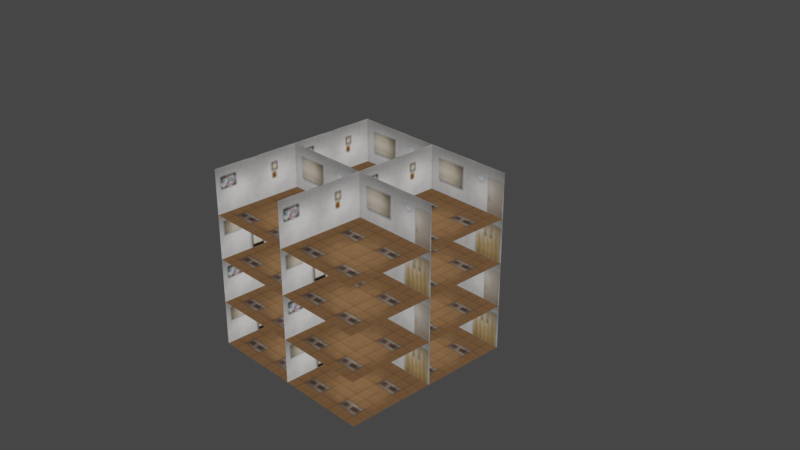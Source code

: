 # Source: Texture_Fake_Rooms_with_texture.blend  (saved by Blender 2.80.30; exported with 4.5.12 LTS)
import bpy
from mathutils import Matrix  # noqa: F401  (used for matrix-valued properties, if any)

bpy.ops.wm.read_factory_settings(use_empty=True)
scene = bpy.context.scene
scene.name = 'Scene'

# ---- collections
col_collection_1 = bpy.data.collections.new('Collection 1'); scene.collection.children.link(col_collection_1)

# ---- images (referenced by path relative to the original .blend; pixels are not part of the script)
import os
ASSET_DIR = os.environ.get("B2B_ASSET_DIR", "")  # directory of the original .blend (textures are referenced by path, not embedded)
HERE = os.path.dirname(os.path.abspath(__file__))  # packed textures are extracted next to this script under _unpacked/

def load_image(name, relpath, width, height, colorspace="sRGB"):
    """Load a texture the original file referenced (path relative to the .blend, or extracted next to this script)."""
    p = next((c for c in (os.path.join(HERE, relpath), os.path.join(ASSET_DIR, relpath)) if relpath and os.path.exists(c)), "")
    if p:
        img = bpy.data.images.load(p, check_existing=True)
        img.name = name
    else:  # same state as the original file: an image datablock whose file is absent (Cycles renders it pink)
        img = bpy.data.images.new(name, width, height)
        img.source = "FILE"
        img.filepath = "//" + (relpath or name)
    img.colorspace_settings.name = colorspace
    return img
img_ceiling64_tga = load_image('Ceiling64.tga', '_unpacked/Ceiling64.1fa4f6fc.tga', 64, 64, 'sRGB')
img_floor64_tga = load_image('Floor64.tga', '_unpacked/Floor64.6f163a8f.tga', 64, 64, 'sRGB')
img_stones64_tga = load_image('Stones64.tga', '_unpacked/Stones64.51041b01.tga', 64, 64, 'sRGB')
img_stoneslight64_tga = load_image('StonesLight64.tga', '_unpacked/StonesLight64.2ef8aa7e.tga', 64, 64, 'sRGB')

# ---- materials (node trees are filled in below, after node groups)
mat_fake_rooms = bpy.data.materials.new('Fake Rooms')
mat_fake_rooms.alpha_threshold = 0.0
mat_fake_rooms.roughness = 0.5
mat_fake_rooms.line_color = (0.0, 0.0, 0.0, 1.0)

# ---- node groups
ng_axiz = bpy.data.node_groups.new('Axiz', 'ShaderNodeTree')
_s = ng_axiz.interface.new_socket(name='UV_AXIS', in_out='OUTPUT', socket_type='NodeSocketFloat')
_s.min_value = 0.0
_s.max_value = 0.0
_s = ng_axiz.interface.new_socket(name='MV_XY', in_out='INPUT', socket_type='NodeSocketFloat')
_s.default_value = 0.5
_s.min_value = -1e+04
_s.max_value = 1e+04
_s = ng_axiz.interface.new_socket(name='P_MV_XY', in_out='INPUT', socket_type='NodeSocketFloat')
_s = ng_axiz.interface.new_socket(name='P_MV_Z', in_out='INPUT', socket_type='NodeSocketFloat')
_s = ng_axiz.interface.new_socket(name='Offset', in_out='INPUT', socket_type='NodeSocketFloat')
_s.default_value = 0.5
_s.min_value = -1e+04
_s.max_value = 1e+04
_N = ng_axiz.nodes; _L = ng_axiz.links
n0 = _N.new('ShaderNodeMath'); n0.name = 'Math.023'; n0.location = (63, 138)
n0.operation = 'DIVIDE'
n1 = _N.new('NodeGroupOutput'); n1.name = 'Group Output'; n1.location = (663, 0)
n2 = _N.new('ShaderNodeMath'); n2.name = 'Math.025'; n2.location = (261, 113)
n2.operation = 'SUBTRACT'
n2.inputs[1].default_value = 1.0
n3 = _N.new('ShaderNodeMath'); n3.name = 'Math.026'; n3.location = (463, 15)
n3.operation = 'MULTIPLY'
n4 = _N.new('ShaderNodeMath'); n4.name = 'Math.011'; n4.location = (-143, -17)
n4.operation = 'DIVIDE'
n5 = _N.new('ShaderNodeMath'); n5.name = 'Math'; n5.location = (-363, -118)
n6 = _N.new('NodeGroupInput'); n6.name = 'Group Input'; n6.location = (-583, -12)
_L.new(n0.outputs[0], n2.inputs[0])
_L.new(n2.outputs[0], n3.inputs[0])
_L.new(n6.outputs[0], n0.inputs[0])
_L.new(n6.outputs[1], n3.inputs[1])
_L.new(n3.outputs[0], n1.inputs[0])
_L.new(n4.outputs[0], n0.inputs[1])
_L.new(n6.outputs[1], n4.inputs[0])
_L.new(n6.outputs[2], n5.inputs[0])
_L.new(n5.outputs[0], n4.inputs[1])
_L.new(n6.outputs[3], n5.inputs[1])
n1.is_active_output = True
ng_depth = bpy.data.node_groups.new('Depth', 'ShaderNodeTree')
_s = ng_depth.interface.new_socket(name='Depth', in_out='OUTPUT', socket_type='NodeSocketFloat')
_s.min_value = 0.0
_s.max_value = 0.0
_s = ng_depth.interface.new_socket(name='Z', in_out='INPUT', socket_type='NodeSocketFloat')
_s.default_value = 0.5
_s.min_value = -1e+04
_s.max_value = 1e+04
_s = ng_depth.interface.new_socket(name='P_Z', in_out='INPUT', socket_type='NodeSocketFloat')
_s.default_value = 0.5
_s.min_value = -1e+04
_s.max_value = 1e+04
_s = ng_depth.interface.new_socket(name='Offset', in_out='INPUT', socket_type='NodeSocketFloat')
_s.default_value = -1.0
_s.min_value = -1e+04
_s.max_value = 1e+04
_N = ng_depth.nodes; _L = ng_depth.links
n0 = _N.new('NodeGroupOutput'); n0.name = 'Group Output'; n0.location = (299, 0)
n1 = _N.new('ShaderNodeMath'); n1.name = 'Math.002'; n1.location = (75, -17)
n1.operation = 'DIVIDE'
n2 = _N.new('NodeGroupInput'); n2.name = 'Group Input'; n2.location = (-433, -153)
n3 = _N.new('ShaderNodeMath'); n3.name = 'Math'; n3.location = (-181, 40)
n3.operation = 'MULTIPLY'
n3.inputs[1].default_value = -1.0
n4 = _N.new('ShaderNodeMath'); n4.name = 'Math.001'; n4.location = (-163, -126)
_L.new(n2.outputs[0], n3.inputs[0])
_L.new(n3.outputs[0], n1.inputs[0])
_L.new(n2.outputs[1], n4.inputs[0])
_L.new(n1.outputs[0], n0.inputs[0])
_L.new(n4.outputs[0], n1.inputs[1])
_L.new(n2.outputs[2], n4.inputs[1])
n0.is_active_output = True
ng_planes = bpy.data.node_groups.new('Planes', 'ShaderNodeTree')
_s = ng_planes.interface.new_socket(name='BackFace', in_out='OUTPUT', socket_type='NodeSocketFloat')
_s.min_value = 0.0
_s.max_value = 0.0
_s = ng_planes.interface.new_socket(name='Depth', in_out='OUTPUT', socket_type='NodeSocketFloat')
_s.min_value = 0.0
_s.max_value = 0.0
_s = ng_planes.interface.new_socket(name='UV', in_out='OUTPUT', socket_type='NodeSocketVector')
_s.min_value = 0.0
_s.max_value = 0.0
_s = ng_planes.interface.new_socket(name='MV_X', in_out='INPUT', socket_type='NodeSocketFloat')
_s.default_value = 0.5
_s.min_value = -1e+04
_s.max_value = 1e+04
_s = ng_planes.interface.new_socket(name='MV_Y', in_out='INPUT', socket_type='NodeSocketFloat')
_s.default_value = 0.5
_s.min_value = -1e+04
_s.max_value = 1e+04
_s = ng_planes.interface.new_socket(name='MV_Z', in_out='INPUT', socket_type='NodeSocketFloat')
_s = ng_planes.interface.new_socket(name='P_MV_X', in_out='INPUT', socket_type='NodeSocketFloat')
_s = ng_planes.interface.new_socket(name='P_MV_Y', in_out='INPUT', socket_type='NodeSocketFloat')
_s = ng_planes.interface.new_socket(name='P_MV_Z', in_out='INPUT', socket_type='NodeSocketFloat')
_s.default_value = 0.5
_s.min_value = -1e+04
_s.max_value = 1e+04
_s = ng_planes.interface.new_socket(name='Range', in_out='INPUT', socket_type='NodeSocketFloat')
_s.default_value = 0.5
_s.min_value = -1e+04
_s.max_value = 1e+04
_s = ng_planes.interface.new_socket(name='Subdivisions', in_out='INPUT', socket_type='NodeSocketFloat')
_N = ng_planes.nodes; _L = ng_planes.links
n0 = _N.new('NodeReroute'); n0.name = 'Reroute.002'; n0.location = (233, -20)
n0.width = 16
n0.socket_idname = 'NodeSocketFloat'
n0.inputs[0].default_value = 0.0
n1 = _N.new('ShaderNodeMath'); n1.name = 'Math.004'; n1.location = (-236, 71)
n1.hide = True
n1.operation = 'DIVIDE'
n2 = _N.new('ShaderNodeMath'); n2.name = 'Math.011'; n2.location = (-233, -97)
n2.hide = True
n2.operation = 'DIVIDE'
n3 = _N.new('ShaderNodeMath'); n3.name = 'Math.007'; n3.location = (-823, -366)
n3.operation = 'MULTIPLY'
n4 = _N.new('ShaderNodeMath'); n4.name = 'Math.006'; n4.location = (-648, -365)
n4.operation = 'CEIL'
n4.inputs[1].default_value = 1.0
n5 = _N.new('NodeReroute'); n5.name = 'Reroute'; n5.location = (-883, -564)
n5.width = 16
n5.socket_idname = 'NodeSocketFloat'
n6 = _N.new('NodeGroupInput'); n6.name = 'Group Input'; n6.location = (-1153, 2)
n7 = _N.new('ShaderNodeMath'); n7.name = 'Math.008'; n7.location = (-440, -419)
n7.operation = 'DIVIDE'
n8 = _N.new('ShaderNodeMath'); n8.name = 'Math.010'; n8.location = (-461, -183)
n8.operation = 'DIVIDE'
n9 = _N.new('ShaderNodeMath'); n9.name = 'Math.009'; n9.location = (-253, -294)
n9.operation = 'SUBTRACT'
n10 = _N.new('ShaderNodeCombineXYZ'); n10.name = 'Combine XYZ.001'; n10.location = (174, 17)
n11 = _N.new('ShaderNodeMath'); n11.name = 'Math.003'; n11.location = (-829, 373)
n11.operation = 'LESS_THAN'
n11.inputs[1].default_value = 0.0
n12 = _N.new('ShaderNodeGroup'); n12.name = 'Group.001'; n12.location = (-31, -123)
n12.node_tree = ng_axiz
n13 = _N.new('ShaderNodeGroup'); n13.name = 'Group'; n13.location = (-37, 61)
n13.node_tree = ng_axiz
n14 = _N.new('ShaderNodeGroup'); n14.name = 'Group.002'; n14.location = (-39, 264)
n14.node_tree = ng_depth
n15 = _N.new('NodeGroupOutput'); n15.name = 'Group Output'; n15.location = (442, 285)
_L.new(n3.outputs[0], n4.inputs[0])
_L.new(n6.outputs[0], n1.inputs[0])
_L.new(n1.outputs[0], n13.inputs[0])
_L.new(n6.outputs[3], n13.inputs[1])
_L.new(n6.outputs[4], n12.inputs[1])
_L.new(n10.outputs[0], n15.inputs[2])
_L.new(n11.outputs[0], n15.inputs[0])
_L.new(n6.outputs[5], n13.inputs[2])
_L.new(n11.outputs[0], n8.inputs[0])
_L.new(n9.outputs[0], n12.inputs[3])
_L.new(n2.outputs[0], n12.inputs[0])
_L.new(n6.outputs[2], n1.inputs[1])
_L.new(n6.outputs[2], n11.inputs[0])
_L.new(n14.outputs[0], n15.inputs[1])
_L.new(n6.outputs[2], n14.inputs[0])
_L.new(n6.outputs[5], n14.inputs[1])
_L.new(n9.outputs[0], n14.inputs[2])
_L.new(n6.outputs[5], n12.inputs[2])
_L.new(n6.outputs[1], n2.inputs[0])
_L.new(n6.outputs[2], n2.inputs[1])
_L.new(n6.outputs[6], n3.inputs[0])
_L.new(n9.outputs[0], n13.inputs[3])
_L.new(n4.outputs[0], n7.inputs[0])
_L.new(n12.outputs[0], n10.inputs[1])
_L.new(n5.outputs[0], n7.inputs[1])
_L.new(n7.outputs[0], n9.inputs[1])
_L.new(n8.outputs[0], n9.inputs[0])
_L.new(n13.outputs[0], n10.inputs[0])
_L.new(n6.outputs[7], n3.inputs[1])
_L.new(n6.outputs[7], n8.inputs[1])
_L.new(n6.outputs[7], n5.inputs[0])
n15.is_active_output = True

# ---- material node trees
mat_fake_rooms.use_nodes = True; mat_fake_rooms.node_tree.nodes.clear()
_N = mat_fake_rooms.node_tree.nodes; _L = mat_fake_rooms.node_tree.links
n0 = _N.new('ShaderNodeCombineXYZ'); n0.name = 'Combine XYZ'; n0.location = (-983, 74)
n1 = _N.new('ShaderNodeVectorTransform'); n1.name = 'Vector Transform.001'; n1.location = (-804, 112)
n1.vector_type = 'POINT'
n1.convert_from = 'CAMERA'
n2 = _N.new('ShaderNodeSeparateXYZ'); n2.name = 'Separate XYZ'; n2.location = (-631, 233)
n3 = _N.new('ShaderNodeSeparateXYZ'); n3.name = 'Separate XYZ.001'; n3.location = (-623, 109)
n4 = _N.new('ShaderNodeSeparateXYZ'); n4.name = 'Separate XYZ.002'; n4.location = (-636, -46)
n5 = _N.new('ShaderNodeVectorTransform'); n5.name = 'Vector Transform'; n5.location = (-812, 303)
n5.convert_from = 'CAMERA'
n6 = _N.new('ShaderNodeTexCoord'); n6.name = 'Texture Coordinate'; n6.location = (-1318, 88)
n7 = _N.new('ShaderNodeGroup'); n7.name = 'Planes.001'; n7.location = (-64, 5)
n7.node_tree = ng_planes
n8 = _N.new('ShaderNodeGroup'); n8.name = 'Planes.002'; n8.location = (-58, -327)
n8.node_tree = ng_planes
n9 = _N.new('ShaderNodeValue'); n9.name = 'Subdivisions in X'; n9.location = (-789, -572)
n9.label = 'Subdivisions in X'
n9.outputs[0].default_value = 1.0
n10 = _N.new('ShaderNodeValue'); n10.name = 'Subdivisions in Y'; n10.location = (-789, -482)
n10.label = 'Subdivisions in Y'
n10.outputs[0].default_value = 1.0
n11 = _N.new('ShaderNodeValue'); n11.name = 'Subdivisions in Z'; n11.location = (-793, -389)
n11.label = 'Subdivisions in Z'
n11.outputs[0].default_value = 2.0
n12 = _N.new('ShaderNodeTexImage'); n12.name = 'Image Texture.001'; n12.location = (183, 157)
n12.hide = True
n12.image = img_ceiling64_tga
n13 = _N.new('ShaderNodeGroup'); n13.name = 'Planes'; n13.location = (-67, 332)
n13.node_tree = ng_planes
n14 = _N.new('ShaderNodeTexImage'); n14.name = 'Image Texture'; n14.location = (185, 122)
n14.hide = True
n14.image = img_floor64_tga
n15 = _N.new('ShaderNodeTexImage'); n15.name = 'Image Texture.002'; n15.location = (172, -33)
n15.hide = True
n15.image = img_stones64_tga
n16 = _N.new('ShaderNodeMath'); n16.name = 'Math'; n16.location = (165, 358)
n16.hide = True
n16.operation = 'LESS_THAN'
n17 = _N.new('ShaderNodeMix'); n17.name = 'Mix'; n17.location = (460, 146)
n17.hide = True
n17.data_type = 'RGBA'
n18 = _N.new('ShaderNodeMath'); n18.name = 'Math.001'; n18.location = (602, 160)
n18.hide = True
n18.operation = 'LESS_THAN'
n19 = _N.new('ShaderNodeMix'); n19.name = 'Mix.002'; n19.location = (736, 89)
n19.hide = True
n19.data_type = 'RGBA'
n20 = _N.new('ShaderNodeMapping'); n20.name = 'Mapping'; n20.location = (161, -336)
n20.inputs[2].default_value = (0.0, 0.0, 1.571)
n21 = _N.new('ShaderNodeTexImage'); n21.name = 'Image Texture.003'; n21.location = (519, -364)
n21.hide = True
n21.image = img_stoneslight64_tga
n22 = _N.new('ShaderNodeMix'); n22.name = 'Mix.001'; n22.location = (353, 296)
n22.hide = True
n22.data_type = 'RGBA'
n23 = _N.new('ShaderNodeMix'); n23.name = 'Mix.003'; n23.location = (313, 148)
n23.hide = True
n23.data_type = 'RGBA'
n24 = _N.new('ShaderNodeEmission'); n24.name = 'Emission'; n24.location = (891, 139)
n25 = _N.new('ShaderNodeOutputMaterial'); n25.name = 'Material Output'; n25.location = (1078, 167)
_L.new(n6.outputs[4], n5.inputs[0])
_L.new(n5.outputs[0], n2.inputs[0])
_L.new(n1.outputs[0], n3.inputs[0])
_L.new(n6.outputs[3], n4.inputs[0])
_L.new(n4.outputs[2], n13.inputs[6])
_L.new(n24.outputs[0], n25.inputs[0])
_L.new(n2.outputs[0], n13.inputs[0])
_L.new(n3.outputs[2], n13.inputs[5])
_L.new(n3.outputs[0], n13.inputs[3])
_L.new(n3.outputs[1], n13.inputs[4])
_L.new(n2.outputs[1], n13.inputs[1])
_L.new(n0.outputs[0], n1.inputs[0])
_L.new(n2.outputs[2], n13.inputs[2])
_L.new(n2.outputs[0], n7.inputs[0])
_L.new(n2.outputs[1], n7.inputs[2])
_L.new(n2.outputs[2], n7.inputs[1])
_L.new(n3.outputs[0], n7.inputs[3])
_L.new(n3.outputs[1], n7.inputs[5])
_L.new(n3.outputs[2], n7.inputs[4])
_L.new(n4.outputs[1], n7.inputs[6])
_L.new(n2.outputs[0], n8.inputs[2])
_L.new(n2.outputs[1], n8.inputs[1])
_L.new(n2.outputs[2], n8.inputs[0])
_L.new(n3.outputs[0], n8.inputs[5])
_L.new(n3.outputs[1], n8.inputs[4])
_L.new(n3.outputs[2], n8.inputs[3])
_L.new(n4.outputs[0], n8.inputs[6])
_L.new(n9.outputs[0], n8.inputs[7])
_L.new(n13.outputs[1], n16.inputs[0])
_L.new(n7.outputs[1], n16.inputs[1])
_L.new(n16.outputs[0], n17.inputs[0])
_L.new(n13.outputs[2], n14.inputs[0])
_L.new(n7.outputs[2], n15.inputs[0])
_L.new(n16.outputs[0], n22.inputs[0])
_L.new(n13.outputs[1], n22.inputs[6])
_L.new(n7.outputs[1], n22.inputs[7])
_L.new(n22.outputs[2], n18.inputs[0])
_L.new(n8.outputs[1], n18.inputs[1])
_L.new(n18.outputs[0], n19.inputs[0])
_L.new(n17.outputs[2], n19.inputs[6])
_L.new(n8.outputs[2], n20.inputs[0])
_L.new(n11.outputs[0], n13.inputs[7])
_L.new(n10.outputs[0], n7.inputs[7])
_L.new(n14.outputs[0], n23.inputs[7])
_L.new(n13.outputs[2], n12.inputs[0])
_L.new(n23.outputs[2], n17.inputs[6])
_L.new(n13.outputs[0], n23.inputs[0])
_L.new(n12.outputs[0], n23.inputs[6])
_L.new(n15.outputs[0], n17.inputs[7])
_L.new(n21.outputs[0], n19.inputs[7])
_L.new(n20.outputs[0], n21.inputs[0])
_L.new(n19.outputs[2], n24.inputs[0])
n25.is_active_output = True

# ---- world
world_world = bpy.data.worlds.new('World'); scene.world = world_world
world_world.use_nodes = True; world_world.node_tree.nodes.clear()
_N = world_world.node_tree.nodes; _L = world_world.node_tree.links
n0 = _N.new('ShaderNodeOutputWorld'); n0.name = 'World Output'; n0.location = (218, 328)
n1 = _N.new('ShaderNodeBackground'); n1.name = 'Background'; n1.location = (48, 311)
n1.inputs[0].default_value = (0.05088, 0.05088, 0.05088, 1.0)
_L.new(n1.outputs[0], n0.inputs[0])
n0.is_active_output = True
world_world.color = (0.05088, 0.05088, 0.05088)
world_world.use_sun_shadow = False
world_world.sun_shadow_jitter_overblur = 0.0

# ---- cameras
cam_camera = bpy.data.cameras.new('Camera')
cam_camera.clip_end = 100.0
cam_camera.ortho_scale = 7.314
cam_camera.dof.focus_distance = 0.0

# ---- lights
light_lamp = bpy.data.lights.new('Lamp', 'POINT')
light_lamp.transmission_factor = 0.0
light_lamp.cutoff_distance = 30.0
light_lamp.energy = 100.0
light_lamp.shadow_buffer_clip_start = 1.001
light_lamp.shadow_soft_size = 0.1
light_lamp.shadow_maximum_resolution = 0.006
light_lamp.use_absolute_resolution = True

# ---- meshes
me_cube = bpy.data.meshes.new('Cube')
me_cube.from_pydata([(0.999, 0.999, -0.999), (0.999, -0.999, -0.999), (-0.999, -0.999, -0.999), (-0.999, 0.999, -0.999), (0.999, 0.999, 0.999), (0.999, -0.999, 0.999), (-0.999, -0.999, 0.999), (-0.999, 0.999, 0.999)], [], [(0, 1, 2, 3), (4, 7, 6, 5), (0, 4, 5, 1), (1, 5, 6, 2), (2, 6, 7, 3), (4, 0, 3, 7)])
me_cube.materials.append(mat_fake_rooms)
me_cube.use_remesh_preserve_volume = False
me_cube.use_remesh_preserve_attributes = False
me_cube.use_mirror_vertex_groups = False
me_cube.update()

# ---- objects
ob_cube = bpy.data.objects.new('Cube', me_cube)
ob_lamp = bpy.data.objects.new('Lamp', light_lamp)
ob_camera = bpy.data.objects.new('Camera', cam_camera)

# ---- transforms, parenting, visibility, modifiers, constraints
ob_cube.location = (0.0, 0.0, 0.0)
ob_cube.lock_rotations_4d = False
ob_cube.empty_display_type = 'ARROWS'
ob_cube.empty_image_side = 'FRONT'
ob_cube.lineart.crease_threshold = 0.0
ob_lamp.location = (4.076, 1.005, 5.904)
ob_lamp.rotation_euler = (0.6503, 0.05522, 1.866)
ob_lamp.lock_rotations_4d = False
ob_lamp.empty_display_type = 'ARROWS'
ob_lamp.empty_image_side = 'FRONT'
ob_lamp.color = (0.0, 0.0, 0.0, 0.0)
ob_lamp.lineart.crease_threshold = 0.0
ob_camera.location = (7.481, -6.508, 5.344)
ob_camera.rotation_euler = (1.109, 0.0, 0.8149)
ob_camera.lock_rotations_4d = False
ob_camera.empty_display_type = 'ARROWS'
ob_camera.empty_image_side = 'FRONT'
ob_camera.color = (0.0, 0.0, 0.0, 0.0)
ob_camera.display_type = 'WIRE'
ob_camera.lineart.crease_threshold = 0.0

# ---- collection membership
col_collection_1.objects.link(ob_cube)
col_collection_1.objects.link(ob_lamp)
col_collection_1.objects.link(ob_camera)

# ---- scene / render settings (as saved in the file)
scene.camera = ob_camera
scene.frame_start = 1; scene.frame_end = 250; scene.frame_set(1)
scene.render.engine = 'CYCLES'
scene.cycles.use_denoising = False
scene.cycles.samples = 128
scene.cycles.sampling_pattern = 'TABULATED_SOBOL'
scene.cycles.use_adaptive_sampling = False
scene.cycles.use_light_tree = False
scene.view_settings.view_transform = 'Filmic'
bpy.context.view_layer.update()
